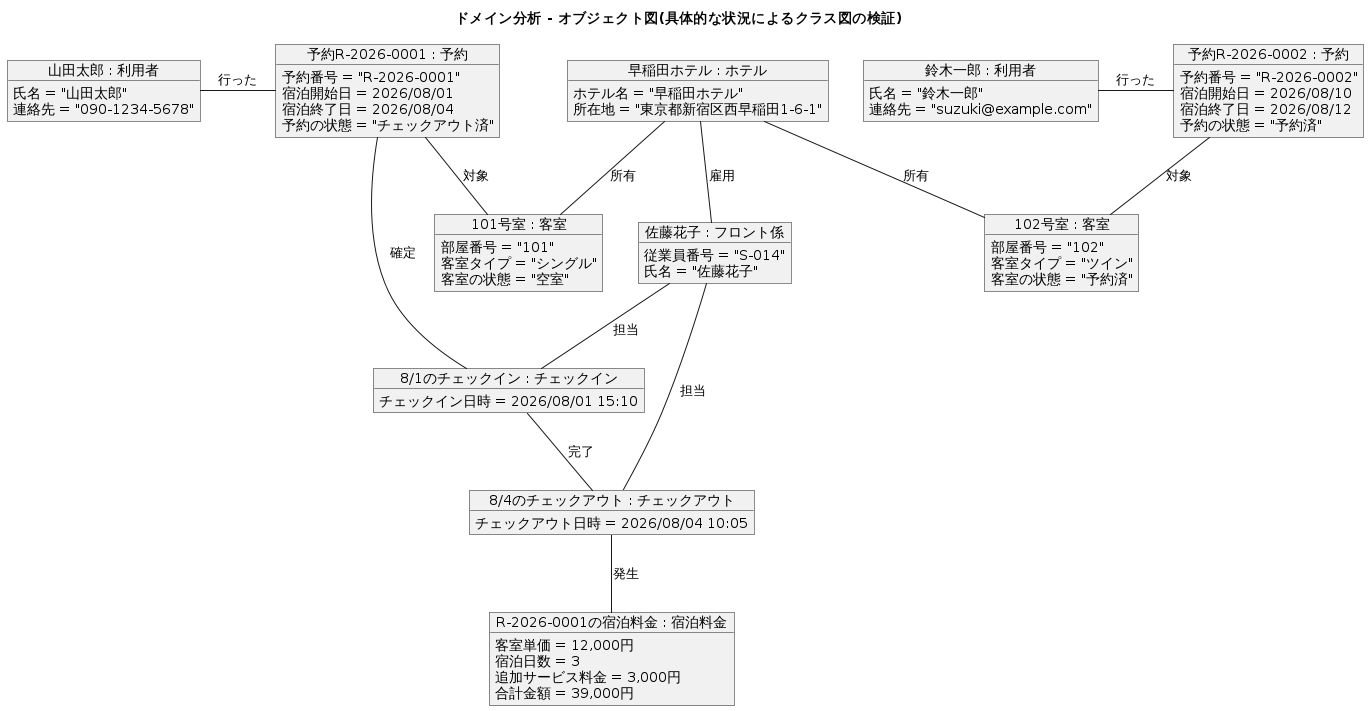

The diagram above was rendered by PlantUML. Its source (embedded in the PNG):
@startuml 02_domain_object_diagram
title ドメイン分析 - オブジェクト図(具体的な状況によるクラス図の検証)

' 検証する具体的な状況:
'   (1) 山田太郎が2026/8/1〜8/4に早稲田ホテル101号室(シングル)を予約し、
'       フロント係の佐藤花子の対応でチェックイン・チェックアウトを済ませ、
'       ルームサービス料金を含む宿泊料金39,000円が発生した。
'   (2) 鈴木一郎は2026/8/10からの102号室を予約済みだが、まだ来館していない。
' (2)は 予約—チェックイン の多重度 "0..1" の下限0が成り立つことの検証を兼ねる。

object "早稲田ホテル : ホテル" as hotel {
  ホテル名 = "早稲田ホテル"
  所在地 = "東京都新宿区西早稲田1-6-1"
}
object "佐藤花子 : フロント係" as staff {
  従業員番号 = "S-014"
  氏名 = "佐藤花子"
}

' ===== 状況(1): チェックアウトまで完了した宿泊 =====
object "山田太郎 : 利用者" as guest1 {
  氏名 = "山田太郎"
  連絡先 = "090-1234-5678"
}
object "101号室 : 客室" as room101 {
  部屋番号 = "101"
  客室タイプ = "シングル"
  客室の状態 = "空室"
}
object "予約R-2026-0001 : 予約" as reservation1 {
  予約番号 = "R-2026-0001"
  宿泊開始日 = 2026/08/01
  宿泊終了日 = 2026/08/04
  予約の状態 = "チェックアウト済"
}
object "8/1のチェックイン : チェックイン" as checkin1 {
  チェックイン日時 = 2026/08/01 15:10
}
object "8/4のチェックアウト : チェックアウト" as checkout1 {
  チェックアウト日時 = 2026/08/04 10:05
}
object "R-2026-0001の宿泊料金 : 宿泊料金" as charge1 {
  客室単価 = 12,000円
  宿泊日数 = 3
  追加サービス料金 = 3,000円
  合計金額 = 39,000円
}

' ===== 状況(2): 予約のみでチェックイン前 =====
object "鈴木一郎 : 利用者" as guest2 {
  氏名 = "鈴木一郎"
  連絡先 = "suzuki@example.com"
}
object "102号室 : 客室" as room102 {
  部屋番号 = "102"
  客室タイプ = "ツイン"
  客室の状態 = "予約済"
}
object "予約R-2026-0002 : 予約" as reservation2 {
  予約番号 = "R-2026-0002"
  宿泊開始日 = 2026/08/10
  宿泊終了日 = 2026/08/12
  予約の状態 = "予約済"
}

hotel -down- staff : 雇用
hotel -down- room101 : 所有
hotel -down- room102 : 所有

guest1 -right- reservation1 : 行った
reservation1 -down- room101 : 対象
guest2 -right- reservation2 : 行った
reservation2 -down- room102 : 対象

reservation1 -down- checkin1 : 確定
checkin1 -down- checkout1 : 完了
checkout1 -down- charge1 : 発生
staff -down- checkin1 : 担当
staff -down- checkout1 : 担当
' 鈴木一郎は未来館のため、reservation2 に対応するチェックインのリンクは存在しない。

@enduml